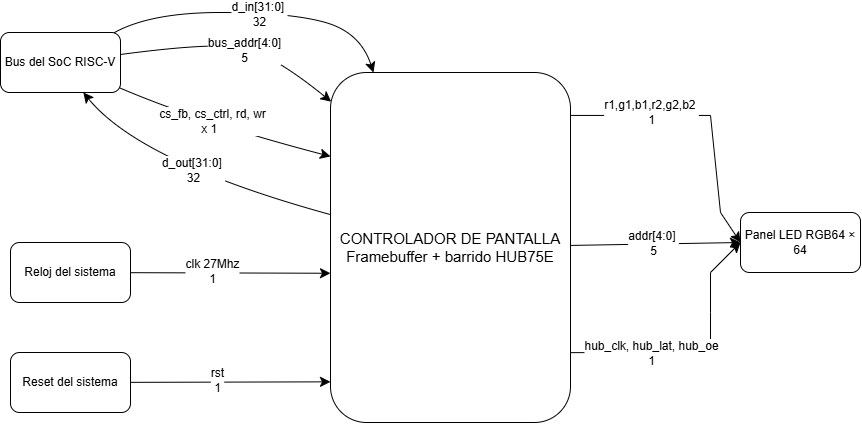

The diagram above was exported from draw.io. Its source (the exported page's mxGraphModel, read from the mxfile embedded in the PNG):
<mxGraphModel dx="1132" dy="636" grid="1" gridSize="10" guides="1" tooltips="1" connect="1" arrows="1" fold="1" page="1" pageScale="1" pageWidth="850" pageHeight="1100" math="0" shadow="0">
  <root>
    <mxCell id="0" />
    <mxCell id="1" parent="0" />
    <mxCell id="9dNR13E3Glu8xd9XtQCF-9" edge="1" parent="1" source="9dNR13E3Glu8xd9XtQCF-5" style="curved=1;rounded=0;curveGeometry=1;orthogonalLoop=1;jettySize=auto;html=1;fontSize=12;defaultLabelBackgroundColor=page;startSize=8;endSize=8;entryX=0.179;entryY=0;entryDx=0;entryDy=0;" target="9dNR13E3Glu8xd9XtQCF-8">
      <mxGeometry relative="1" as="geometry">
        <Array as="points">
          <mxPoint x="150" y="70" />
          <mxPoint x="290" y="70" />
          <mxPoint x="360" y="90" />
        </Array>
        <mxPoint x="160" y="130" as="targetPoint" />
      </mxGeometry>
    </mxCell>
    <mxCell id="9dNR13E3Glu8xd9XtQCF-10" connectable="0" parent="9dNR13E3Glu8xd9XtQCF-9" style="edgeLabel;html=1;align=center;verticalAlign=middle;resizable=0;points=[];inheritText=1;fontSize=12;defaultLabelBackgroundColor=page;" value="d_in[31:0]&amp;nbsp;&lt;div&gt;32&lt;/div&gt;" vertex="1">
      <mxGeometry relative="1" x="0.0303" y="-1" as="geometry">
        <mxPoint as="offset" />
      </mxGeometry>
    </mxCell>
    <mxCell id="9dNR13E3Glu8xd9XtQCF-11" edge="1" parent="1" source="9dNR13E3Glu8xd9XtQCF-5" style="edgeStyle=none;curved=1;rounded=0;curveGeometry=1;orthogonalLoop=1;jettySize=auto;html=1;entryX=0;entryY=0.083;entryDx=0;entryDy=0;fontSize=12;defaultLabelBackgroundColor=page;startSize=8;endSize=8;" target="9dNR13E3Glu8xd9XtQCF-8">
      <mxGeometry relative="1" as="geometry">
        <Array as="points">
          <mxPoint x="210" y="100" />
          <mxPoint x="270" y="110" />
        </Array>
      </mxGeometry>
    </mxCell>
    <mxCell id="9dNR13E3Glu8xd9XtQCF-15" connectable="0" parent="9dNR13E3Glu8xd9XtQCF-11" style="edgeLabel;html=1;align=center;verticalAlign=middle;resizable=0;points=[];inheritText=1;fontSize=12;defaultLabelBackgroundColor=page;" value="bus_addr[4:0]&lt;div&gt;5&lt;/div&gt;" vertex="1">
      <mxGeometry relative="1" x="0.1011" y="-2" as="geometry">
        <mxPoint as="offset" />
      </mxGeometry>
    </mxCell>
    <mxCell id="9dNR13E3Glu8xd9XtQCF-16" edge="1" parent="1" source="9dNR13E3Glu8xd9XtQCF-5" style="edgeStyle=none;curved=1;rounded=0;curveGeometry=1;orthogonalLoop=1;jettySize=auto;html=1;fontSize=12;defaultLabelBackgroundColor=page;startSize=8;endSize=8;entryX=-0.015;entryY=0.232;entryDx=0;entryDy=0;" target="9dNR13E3Glu8xd9XtQCF-8">
      <mxGeometry relative="1" as="geometry">
        <Array as="points">
          <mxPoint x="200" y="180" />
        </Array>
      </mxGeometry>
    </mxCell>
    <mxCell id="9dNR13E3Glu8xd9XtQCF-17" connectable="0" parent="9dNR13E3Glu8xd9XtQCF-16" style="edgeLabel;html=1;align=center;verticalAlign=middle;resizable=0;points=[];inheritText=1;fontSize=12;defaultLabelBackgroundColor=page;" value="cs_fb, cs_ctrl, rd, wr&lt;div&gt;x 1&amp;nbsp;&amp;nbsp;&lt;/div&gt;" vertex="1">
      <mxGeometry relative="1" x="-0.1142" y="1" as="geometry">
        <mxPoint as="offset" />
      </mxGeometry>
    </mxCell>
    <mxCell id="9dNR13E3Glu8xd9XtQCF-5" parent="1" style="rounded=1;whiteSpace=wrap;html=1;roundedPerimeter=1;" value="Bus del SoC RISC-V" vertex="1">
      <mxGeometry height="60" width="120" y="90" as="geometry" />
    </mxCell>
    <mxCell id="PhFx3LAmR7nJIPZphiM0-1" edge="1" parent="1" source="9dNR13E3Glu8xd9XtQCF-6" style="edgeStyle=none;curved=1;rounded=0;curveGeometry=1;orthogonalLoop=1;jettySize=auto;html=1;entryX=0.011;entryY=0.572;entryDx=0;entryDy=0;fontSize=12;defaultLabelBackgroundColor=page;startSize=8;endSize=8;" target="9dNR13E3Glu8xd9XtQCF-8">
      <mxGeometry relative="1" as="geometry" />
    </mxCell>
    <mxCell id="PhFx3LAmR7nJIPZphiM0-3" connectable="0" parent="PhFx3LAmR7nJIPZphiM0-1" style="edgeLabel;html=1;align=center;verticalAlign=middle;resizable=0;points=[];inheritText=1;fontSize=12;defaultLabelBackgroundColor=page;" value="clk 27Mhz&lt;div&gt;1&lt;/div&gt;" vertex="1">
      <mxGeometry relative="1" x="-0.1886" y="2" as="geometry">
        <mxPoint as="offset" />
      </mxGeometry>
    </mxCell>
    <mxCell id="9dNR13E3Glu8xd9XtQCF-6" parent="1" style="rounded=1;whiteSpace=wrap;html=1;roundedPerimeter=1;" value="Reloj del sistema" vertex="1">
      <mxGeometry height="60" width="120" x="10" y="300" as="geometry" />
    </mxCell>
    <mxCell id="PhFx3LAmR7nJIPZphiM0-2" edge="1" parent="1" source="9dNR13E3Glu8xd9XtQCF-7" style="edgeStyle=none;curved=1;rounded=0;curveGeometry=1;orthogonalLoop=1;jettySize=auto;html=1;entryX=0.005;entryY=0.88;entryDx=0;entryDy=0;fontSize=12;defaultLabelBackgroundColor=page;startSize=8;endSize=8;" target="9dNR13E3Glu8xd9XtQCF-8">
      <mxGeometry relative="1" as="geometry" />
    </mxCell>
    <mxCell id="PhFx3LAmR7nJIPZphiM0-4" connectable="0" parent="PhFx3LAmR7nJIPZphiM0-2" style="edgeLabel;html=1;align=center;verticalAlign=middle;resizable=0;points=[];inheritText=1;fontSize=12;defaultLabelBackgroundColor=page;" value="rst&lt;div&gt;1&lt;/div&gt;" vertex="1">
      <mxGeometry relative="1" x="-0.1278" y="2" as="geometry">
        <mxPoint as="offset" />
      </mxGeometry>
    </mxCell>
    <mxCell id="9dNR13E3Glu8xd9XtQCF-7" parent="1" style="rounded=1;whiteSpace=wrap;html=1;roundedPerimeter=1;" value="Reset del sistema" vertex="1">
      <mxGeometry height="60" width="120" x="10" y="410" as="geometry" />
    </mxCell>
    <mxCell id="9dNR13E3Glu8xd9XtQCF-18" edge="1" parent="1" source="9dNR13E3Glu8xd9XtQCF-8" style="edgeStyle=none;curved=1;rounded=0;curveGeometry=1;orthogonalLoop=1;jettySize=auto;html=1;entryX=0.67;entryY=0.947;entryDx=0;entryDy=0;fontSize=12;defaultLabelBackgroundColor=page;startSize=8;endSize=8;" target="9dNR13E3Glu8xd9XtQCF-5">
      <mxGeometry relative="1" as="geometry">
        <Array as="points">
          <mxPoint x="140" y="220" />
        </Array>
      </mxGeometry>
    </mxCell>
    <mxCell id="9dNR13E3Glu8xd9XtQCF-19" connectable="0" parent="9dNR13E3Glu8xd9XtQCF-18" style="edgeLabel;html=1;align=center;verticalAlign=middle;resizable=0;points=[];inheritText=1;fontSize=12;defaultLabelBackgroundColor=page;" value="d_out[31:0]&amp;nbsp;&lt;div&gt;32&lt;/div&gt;" vertex="1">
      <mxGeometry relative="1" x="0.0294" y="3" as="geometry">
        <mxPoint as="offset" />
      </mxGeometry>
    </mxCell>
    <mxCell id="PhFx3LAmR7nJIPZphiM0-10" edge="1" parent="1" source="9dNR13E3Glu8xd9XtQCF-8" style="edgeStyle=none;curved=0;rounded=0;orthogonalLoop=1;jettySize=auto;html=1;entryX=0;entryY=0.5;entryDx=0;entryDy=0;fontSize=12;defaultLabelBackgroundColor=page;startSize=8;endSize=8;exitX=0.989;exitY=0.131;exitDx=0;exitDy=0;" target="PhFx3LAmR7nJIPZphiM0-8">
      <mxGeometry relative="1" x="-0.0133" as="geometry">
        <Array as="points">
          <mxPoint x="710" y="172.94" />
          <mxPoint x="720" y="270" />
        </Array>
      </mxGeometry>
    </mxCell>
    <mxCell id="PhFx3LAmR7nJIPZphiM0-11" connectable="0" parent="PhFx3LAmR7nJIPZphiM0-10" style="edgeLabel;html=1;align=center;verticalAlign=middle;resizable=0;points=[];inheritText=1;fontSize=12;defaultLabelBackgroundColor=page;" value="r1,g1,b1,r2,g2,b2&amp;nbsp;&lt;div&gt;1&lt;/div&gt;" vertex="1">
      <mxGeometry relative="1" x="-0.1156" y="-1" as="geometry">
        <mxPoint x="-41" y="-4" as="offset" />
      </mxGeometry>
    </mxCell>
    <mxCell id="PhFx3LAmR7nJIPZphiM0-13" edge="1" parent="1" source="9dNR13E3Glu8xd9XtQCF-8" style="edgeStyle=none;curved=1;rounded=0;curveGeometry=1;orthogonalLoop=1;jettySize=auto;html=1;fontSize=12;defaultLabelBackgroundColor=page;startSize=8;endSize=8;entryX=0;entryY=0.5;entryDx=0;entryDy=0;" target="PhFx3LAmR7nJIPZphiM0-8">
      <mxGeometry relative="1" as="geometry">
        <mxPoint x="730" y="310" as="targetPoint" />
      </mxGeometry>
    </mxCell>
    <mxCell id="PhFx3LAmR7nJIPZphiM0-14" connectable="0" parent="PhFx3LAmR7nJIPZphiM0-13" style="edgeLabel;html=1;align=center;verticalAlign=middle;resizable=0;points=[];inheritText=1;fontSize=12;defaultLabelBackgroundColor=page;" value="addr[4:0]&amp;nbsp;&lt;div&gt;5&lt;/div&gt;" vertex="1">
      <mxGeometry relative="1" x="0.149" y="-2" as="geometry">
        <mxPoint x="-16" y="-3" as="offset" />
      </mxGeometry>
    </mxCell>
    <mxCell id="PhFx3LAmR7nJIPZphiM0-15" edge="1" parent="1" source="9dNR13E3Glu8xd9XtQCF-8" style="edgeStyle=none;curved=0;rounded=0;orthogonalLoop=1;jettySize=auto;html=1;fontSize=12;defaultLabelBackgroundColor=page;startSize=8;endSize=8;exitX=0.986;exitY=0.792;exitDx=0;exitDy=0;entryX=0;entryY=0.5;entryDx=0;entryDy=0;" target="PhFx3LAmR7nJIPZphiM0-8">
      <mxGeometry relative="1" x="0.1279" as="geometry">
        <Array as="points">
          <mxPoint x="710" y="410" />
          <mxPoint x="710" y="370.14" />
          <mxPoint x="710" y="330" />
        </Array>
        <mxPoint x="710" y="390" as="targetPoint" />
      </mxGeometry>
    </mxCell>
    <mxCell id="PhFx3LAmR7nJIPZphiM0-17" connectable="0" parent="PhFx3LAmR7nJIPZphiM0-15" style="edgeLabel;html=1;align=center;verticalAlign=middle;resizable=0;points=[];inheritText=1;fontSize=12;defaultLabelBackgroundColor=page;" value="hub_clk, hub_lat, hub_oe&lt;div&gt;1&lt;/div&gt;" vertex="1">
      <mxGeometry relative="1" x="0.3642" y="-1" as="geometry">
        <mxPoint x="-61" y="39" as="offset" />
      </mxGeometry>
    </mxCell>
    <mxCell id="9dNR13E3Glu8xd9XtQCF-8" parent="1" style="rounded=1;whiteSpace=wrap;html=1;roundedPerimeter=1;" value="&lt;font style=&quot;font-size: 15px;&quot;&gt;CONTROLADOR DE PANTALLA Framebuffer + barrido HUB75E&lt;/font&gt;" vertex="1">
      <mxGeometry height="350" width="240" x="330" y="130" as="geometry" />
    </mxCell>
    <mxCell id="PhFx3LAmR7nJIPZphiM0-8" parent="1" style="rounded=1;whiteSpace=wrap;html=1;roundedPerimeter=1;" value="Panel LED RGB64 × 64" vertex="1">
      <mxGeometry height="60" width="120" x="740" y="270" as="geometry" />
    </mxCell>
  </root>
</mxGraphModel>